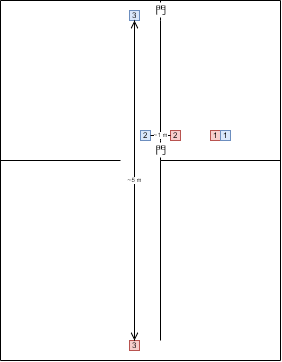

The diagram above was exported from draw.io. Its source (the exported page's mxGraphModel, read from the mxfile embedded in the PNG):
<mxGraphModel dx="813" dy="436" grid="1" gridSize="10" guides="1" tooltips="1" connect="1" arrows="1" fold="1" page="1" pageScale="1" pageWidth="827" pageHeight="1169" math="0" shadow="0">
  <root>
    <mxCell id="0" />
    <mxCell id="1" parent="0" />
    <mxCell id="0aQdDapeN-kPlJdh9Xnp-2" value="" style="endArrow=none;html=1;" edge="1" parent="1">
      <mxGeometry width="50" height="50" relative="1" as="geometry">
        <mxPoint x="280" y="560" as="sourcePoint" />
        <mxPoint x="280" y="200" as="targetPoint" />
      </mxGeometry>
    </mxCell>
    <mxCell id="0aQdDapeN-kPlJdh9Xnp-3" value="" style="endArrow=none;html=1;" edge="1" parent="1">
      <mxGeometry width="50" height="50" relative="1" as="geometry">
        <mxPoint x="560" y="200" as="sourcePoint" />
        <mxPoint x="280" y="200" as="targetPoint" />
      </mxGeometry>
    </mxCell>
    <mxCell id="0aQdDapeN-kPlJdh9Xnp-4" value="" style="endArrow=none;html=1;" edge="1" parent="1">
      <mxGeometry width="50" height="50" relative="1" as="geometry">
        <mxPoint x="560" y="560" as="sourcePoint" />
        <mxPoint x="280" y="560" as="targetPoint" />
      </mxGeometry>
    </mxCell>
    <mxCell id="0aQdDapeN-kPlJdh9Xnp-5" value="" style="endArrow=none;html=1;" edge="1" parent="1">
      <mxGeometry width="50" height="50" relative="1" as="geometry">
        <mxPoint x="560" y="560" as="sourcePoint" />
        <mxPoint x="560" y="200" as="targetPoint" />
      </mxGeometry>
    </mxCell>
    <mxCell id="0aQdDapeN-kPlJdh9Xnp-6" value="" style="endArrow=none;html=1;" edge="1" parent="1">
      <mxGeometry width="50" height="50" relative="1" as="geometry">
        <mxPoint x="280" y="360" as="sourcePoint" />
        <mxPoint x="400" y="360" as="targetPoint" />
      </mxGeometry>
    </mxCell>
    <mxCell id="0aQdDapeN-kPlJdh9Xnp-7" value="" style="endArrow=none;html=1;" edge="1" parent="1">
      <mxGeometry width="50" height="50" relative="1" as="geometry">
        <mxPoint x="440" y="360" as="sourcePoint" />
        <mxPoint x="560" y="360" as="targetPoint" />
      </mxGeometry>
    </mxCell>
    <mxCell id="0aQdDapeN-kPlJdh9Xnp-8" value="" style="endArrow=none;html=1;" edge="1" parent="1">
      <mxGeometry width="50" height="50" relative="1" as="geometry">
        <mxPoint x="440" y="340" as="sourcePoint" />
        <mxPoint x="440" y="220" as="targetPoint" />
      </mxGeometry>
    </mxCell>
    <mxCell id="0aQdDapeN-kPlJdh9Xnp-9" value="" style="endArrow=none;html=1;" edge="1" parent="1">
      <mxGeometry width="50" height="50" relative="1" as="geometry">
        <mxPoint x="440" y="540" as="sourcePoint" />
        <mxPoint x="440" y="360" as="targetPoint" />
      </mxGeometry>
    </mxCell>
    <mxCell id="0aQdDapeN-kPlJdh9Xnp-10" value="門" style="endArrow=none;dashed=1;html=1;" edge="1" parent="1">
      <mxGeometry width="50" height="50" relative="1" as="geometry">
        <mxPoint x="440" y="360" as="sourcePoint" />
        <mxPoint x="440" y="340" as="targetPoint" />
      </mxGeometry>
    </mxCell>
    <mxCell id="0aQdDapeN-kPlJdh9Xnp-11" value="門" style="endArrow=none;dashed=1;html=1;" edge="1" parent="1">
      <mxGeometry width="50" height="50" relative="1" as="geometry">
        <mxPoint x="440" y="220" as="sourcePoint" />
        <mxPoint x="440" y="200" as="targetPoint" />
      </mxGeometry>
    </mxCell>
    <mxCell id="0aQdDapeN-kPlJdh9Xnp-12" value="&lt;p style=&quot;line-height: 100%; font-size: 8px;&quot;&gt;1&lt;/p&gt;" style="rounded=0;whiteSpace=wrap;html=1;strokeWidth=1;fillColor=#f8cecc;strokeColor=#b85450;fontSize=8;" vertex="1" parent="1">
      <mxGeometry x="490" y="330" width="10" height="10" as="geometry" />
    </mxCell>
    <mxCell id="0aQdDapeN-kPlJdh9Xnp-13" value="1" style="rounded=0;whiteSpace=wrap;html=1;strokeWidth=1;fillColor=#dae8fc;strokeColor=#6c8ebf;fontSize=8;" vertex="1" parent="1">
      <mxGeometry x="500" y="330" width="10" height="10" as="geometry" />
    </mxCell>
    <mxCell id="0aQdDapeN-kPlJdh9Xnp-14" value="2" style="rounded=0;whiteSpace=wrap;html=1;strokeWidth=1;fillColor=#f8cecc;strokeColor=#b85450;fontSize=8;" vertex="1" parent="1">
      <mxGeometry x="450" y="330" width="10" height="10" as="geometry" />
    </mxCell>
    <mxCell id="0aQdDapeN-kPlJdh9Xnp-15" value="2" style="rounded=0;whiteSpace=wrap;html=1;strokeWidth=1;fillColor=#dae8fc;strokeColor=#6c8ebf;fontSize=8;" vertex="1" parent="1">
      <mxGeometry x="420" y="330" width="10" height="10" as="geometry" />
    </mxCell>
    <mxCell id="0aQdDapeN-kPlJdh9Xnp-17" value="3" style="rounded=0;whiteSpace=wrap;html=1;strokeWidth=1;fillColor=#dae8fc;strokeColor=#6c8ebf;fontSize=8;" vertex="1" parent="1">
      <mxGeometry x="409" y="210" width="10" height="10" as="geometry" />
    </mxCell>
    <mxCell id="0aQdDapeN-kPlJdh9Xnp-18" value="3" style="rounded=0;whiteSpace=wrap;html=1;strokeWidth=1;fillColor=#f8cecc;strokeColor=#b85450;fontSize=8;" vertex="1" parent="1">
      <mxGeometry x="409" y="540" width="10" height="10" as="geometry" />
    </mxCell>
    <mxCell id="0aQdDapeN-kPlJdh9Xnp-19" value="~1 m" style="endArrow=none;html=1;fontSize=6;entryX=0;entryY=0.5;entryDx=0;entryDy=0;exitX=1;exitY=0.5;exitDx=0;exitDy=0;" edge="1" parent="1" source="0aQdDapeN-kPlJdh9Xnp-15" target="0aQdDapeN-kPlJdh9Xnp-14">
      <mxGeometry width="50" height="50" relative="1" as="geometry">
        <mxPoint x="370" y="400" as="sourcePoint" />
        <mxPoint x="420" y="350" as="targetPoint" />
      </mxGeometry>
    </mxCell>
    <mxCell id="0aQdDapeN-kPlJdh9Xnp-20" value="&lt;div&gt;~5 m&lt;/div&gt;" style="endArrow=open;startArrow=open;html=1;fontSize=6;entryX=0.5;entryY=1;entryDx=0;entryDy=0;startFill=0;endFill=0;" edge="1" parent="1" target="0aQdDapeN-kPlJdh9Xnp-17">
      <mxGeometry width="50" height="50" relative="1" as="geometry">
        <mxPoint x="414" y="540" as="sourcePoint" />
        <mxPoint x="420" y="310" as="targetPoint" />
      </mxGeometry>
    </mxCell>
  </root>
</mxGraphModel>